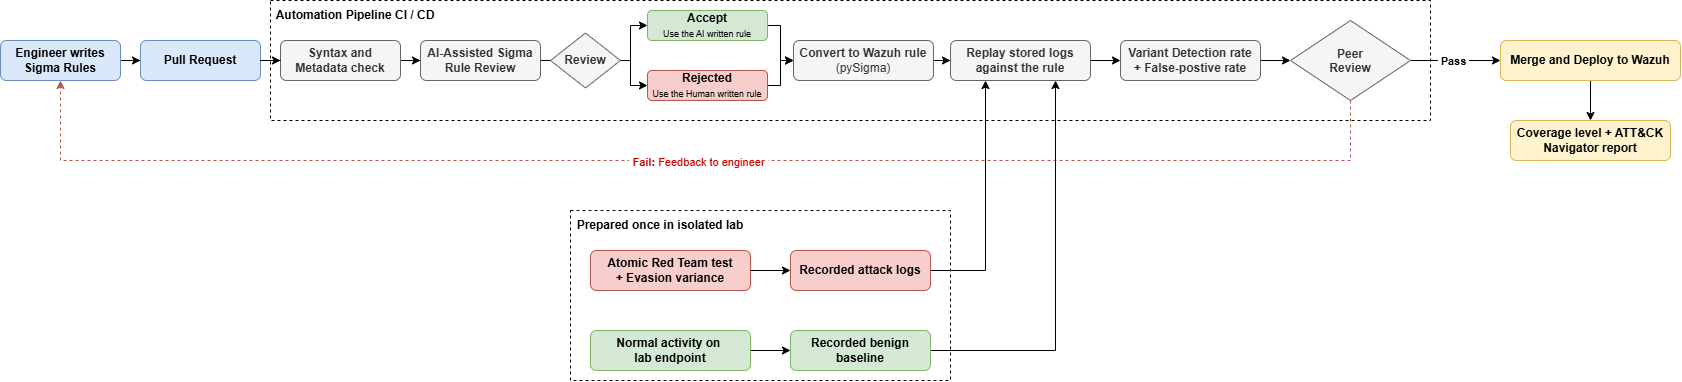

The diagram above was exported from draw.io. Its source (the exported page's mxGraphModel, read from the mxfile embedded in the PNG):
<mxGraphModel dx="1912" dy="744" grid="1" gridSize="10" guides="1" tooltips="1" connect="1" arrows="1" fold="1" page="1" pageScale="1" pageWidth="850" pageHeight="1100" math="0" shadow="0">
  <root>
    <mxCell id="0" />
    <mxCell id="1" parent="0" />
    <mxCell id="yp0WE-HAPEg-1diQglzo-29" parent="1" style="rounded=0;whiteSpace=wrap;html=1;dashed=1;" value="" vertex="1">
      <mxGeometry height="170" width="380" x="300" y="290" as="geometry" />
    </mxCell>
    <mxCell id="yp0WE-HAPEg-1diQglzo-15" edge="1" parent="1" source="yp0WE-HAPEg-1diQglzo-1" style="edgeStyle=orthogonalEdgeStyle;rounded=0;orthogonalLoop=1;jettySize=auto;html=1;entryX=0;entryY=0.5;entryDx=0;entryDy=0;" target="yp0WE-HAPEg-1diQglzo-2">
      <mxGeometry relative="1" as="geometry" />
    </mxCell>
    <mxCell id="yp0WE-HAPEg-1diQglzo-1" parent="1" style="rounded=1;whiteSpace=wrap;html=1;roundedPerimeter=1;fillColor=#dae8fc;strokeColor=#6c8ebf;" value="&lt;b&gt;Engineer writes Sigma Rules&lt;/b&gt;" vertex="1">
      <mxGeometry height="40" width="120" x="-270" y="120" as="geometry" />
    </mxCell>
    <mxCell id="yp0WE-HAPEg-1diQglzo-2" parent="1" style="rounded=1;whiteSpace=wrap;html=1;roundedPerimeter=1;fillColor=#dae8fc;strokeColor=#6c8ebf;" value="&lt;b&gt;Pull Request&lt;/b&gt;" vertex="1">
      <mxGeometry height="40" width="120" x="-130" y="120" as="geometry" />
    </mxCell>
    <mxCell id="yp0WE-HAPEg-1diQglzo-3" parent="1" style="rounded=0;whiteSpace=wrap;html=1;dashed=1;" value="" vertex="1">
      <mxGeometry height="120" width="1160" y="80" as="geometry" />
    </mxCell>
    <mxCell id="yp0WE-HAPEg-1diQglzo-42" edge="1" parent="1" source="yp0WE-HAPEg-1diQglzo-4" style="edgeStyle=orthogonalEdgeStyle;rounded=0;orthogonalLoop=1;jettySize=auto;html=1;entryX=0;entryY=0.5;entryDx=0;entryDy=0;" target="yp0WE-HAPEg-1diQglzo-39">
      <mxGeometry relative="1" as="geometry" />
    </mxCell>
    <mxCell id="yp0WE-HAPEg-1diQglzo-4" parent="1" style="rounded=1;whiteSpace=wrap;html=1;roundedPerimeter=1;fillColor=#f5f5f5;fontColor=#333333;strokeColor=#666666;" value="&lt;b&gt;Syntax and Metadata check&lt;/b&gt;" vertex="1">
      <mxGeometry height="40" width="120" x="10" y="120" as="geometry" />
    </mxCell>
    <mxCell id="yp0WE-HAPEg-1diQglzo-18" edge="1" parent="1" source="yp0WE-HAPEg-1diQglzo-5" style="edgeStyle=orthogonalEdgeStyle;rounded=0;orthogonalLoop=1;jettySize=auto;html=1;entryX=0;entryY=0.5;entryDx=0;entryDy=0;" target="yp0WE-HAPEg-1diQglzo-6">
      <mxGeometry relative="1" as="geometry" />
    </mxCell>
    <mxCell id="yp0WE-HAPEg-1diQglzo-5" parent="1" style="rounded=1;whiteSpace=wrap;html=1;roundedPerimeter=1;fillColor=#f5f5f5;fontColor=#333333;strokeColor=#666666;" value="&lt;b&gt;Convert to Wazuh rule &lt;/b&gt;(pySigma)" vertex="1">
      <mxGeometry height="40" width="140" x="523" y="120" as="geometry" />
    </mxCell>
    <mxCell id="yp0WE-HAPEg-1diQglzo-19" edge="1" parent="1" source="yp0WE-HAPEg-1diQglzo-6" style="edgeStyle=orthogonalEdgeStyle;rounded=0;orthogonalLoop=1;jettySize=auto;html=1;" target="yp0WE-HAPEg-1diQglzo-7">
      <mxGeometry relative="1" as="geometry" />
    </mxCell>
    <mxCell id="yp0WE-HAPEg-1diQglzo-6" parent="1" style="rounded=1;whiteSpace=wrap;html=1;roundedPerimeter=1;fillColor=#f5f5f5;fontColor=#333333;strokeColor=#666666;" value="&lt;b&gt;Replay stored logs against the rule&lt;/b&gt;" vertex="1">
      <mxGeometry height="40" width="140" x="680" y="120" as="geometry" />
    </mxCell>
    <mxCell id="yp0WE-HAPEg-1diQglzo-20" edge="1" parent="1" source="yp0WE-HAPEg-1diQglzo-7" style="edgeStyle=orthogonalEdgeStyle;rounded=0;orthogonalLoop=1;jettySize=auto;html=1;entryX=0;entryY=0.5;entryDx=0;entryDy=0;" target="yp0WE-HAPEg-1diQglzo-9">
      <mxGeometry relative="1" as="geometry" />
    </mxCell>
    <mxCell id="yp0WE-HAPEg-1diQglzo-7" parent="1" style="rounded=1;whiteSpace=wrap;html=1;roundedPerimeter=1;fillColor=#f5f5f5;fontColor=#333333;strokeColor=#666666;" value="&lt;b&gt;Variant Detection rate&lt;/b&gt;&lt;div&gt;&lt;b&gt;+ False-postive rate&lt;/b&gt;&lt;/div&gt;" vertex="1">
      <mxGeometry height="40" width="140" x="850" y="120" as="geometry" />
    </mxCell>
    <mxCell id="yp0WE-HAPEg-1diQglzo-10" edge="1" parent="1" source="yp0WE-HAPEg-1diQglzo-9" style="edgeStyle=orthogonalEdgeStyle;rounded=0;orthogonalLoop=1;jettySize=auto;html=1;entryX=0.5;entryY=1;entryDx=0;entryDy=0;dashed=1;fillColor=#f8cecc;strokeColor=#b85450;" target="yp0WE-HAPEg-1diQglzo-1">
      <mxGeometry relative="1" x="0.0909" as="geometry">
        <Array as="points">
          <mxPoint x="1080" y="240" />
          <mxPoint x="-210" y="240" />
        </Array>
      </mxGeometry>
    </mxCell>
    <mxCell id="yp0WE-HAPEg-1diQglzo-13" connectable="0" parent="yp0WE-HAPEg-1diQglzo-10" style="edgeLabel;html=1;align=center;verticalAlign=middle;resizable=0;points=[];" value="&lt;span style=&quot;color: rgb(204, 0, 0);&quot;&gt;&amp;nbsp;&lt;b&gt;Fail:&lt;/b&gt; Feedback to engineer&amp;nbsp;&lt;/span&gt;" vertex="1">
      <mxGeometry relative="1" x="-0.1049" y="1" as="geometry">
        <mxPoint x="-73" as="offset" />
      </mxGeometry>
    </mxCell>
    <mxCell id="yp0WE-HAPEg-1diQglzo-21" edge="1" parent="1" source="yp0WE-HAPEg-1diQglzo-9" style="edgeStyle=orthogonalEdgeStyle;rounded=0;orthogonalLoop=1;jettySize=auto;html=1;entryX=0;entryY=0.5;entryDx=0;entryDy=0;" target="yp0WE-HAPEg-1diQglzo-11">
      <mxGeometry relative="1" as="geometry" />
    </mxCell>
    <mxCell id="yp0WE-HAPEg-1diQglzo-36" connectable="0" parent="yp0WE-HAPEg-1diQglzo-21" style="edgeLabel;html=1;align=center;verticalAlign=middle;resizable=0;points=[];" value="&lt;b style=&quot;color: rgb(0, 0, 0);&quot;&gt;&amp;nbsp;Pass&amp;nbsp;&lt;/b&gt;" vertex="1">
      <mxGeometry relative="1" x="-0.0579" y="-2" as="geometry">
        <mxPoint y="-2" as="offset" />
      </mxGeometry>
    </mxCell>
    <mxCell id="yp0WE-HAPEg-1diQglzo-9" parent="1" style="rhombus;whiteSpace=wrap;html=1;shapeInside=1;fillColor=#f5f5f5;fontColor=#333333;strokeColor=#666666;" value="&lt;b&gt;Peer Review&lt;/b&gt;" vertex="1">
      <mxGeometry height="80" width="120" x="1020" y="100" as="geometry" />
    </mxCell>
    <mxCell id="yp0WE-HAPEg-1diQglzo-38" edge="1" parent="1" source="yp0WE-HAPEg-1diQglzo-11" style="edgeStyle=orthogonalEdgeStyle;rounded=0;orthogonalLoop=1;jettySize=auto;html=1;entryX=0.5;entryY=0;entryDx=0;entryDy=0;" target="yp0WE-HAPEg-1diQglzo-12">
      <mxGeometry relative="1" as="geometry" />
    </mxCell>
    <mxCell id="yp0WE-HAPEg-1diQglzo-11" parent="1" style="rounded=1;whiteSpace=wrap;html=1;roundedPerimeter=1;fillColor=#fff2cc;strokeColor=#d6b656;" value="&lt;b&gt;Merge and Deploy to Wazuh&lt;/b&gt;" vertex="1">
      <mxGeometry height="40" width="180" x="1230" y="120" as="geometry" />
    </mxCell>
    <mxCell id="yp0WE-HAPEg-1diQglzo-12" parent="1" style="rounded=1;whiteSpace=wrap;html=1;roundedPerimeter=1;fillColor=#fff2cc;strokeColor=#d6b656;" value="&lt;b&gt;Coverage level + ATT&amp;amp;CK Navigator report&lt;/b&gt;" vertex="1">
      <mxGeometry height="40" width="160" x="1240" y="200" as="geometry" />
    </mxCell>
    <mxCell id="yp0WE-HAPEg-1diQglzo-34" edge="1" parent="1" source="yp0WE-HAPEg-1diQglzo-23" style="edgeStyle=orthogonalEdgeStyle;rounded=0;orthogonalLoop=1;jettySize=auto;html=1;entryX=0.25;entryY=1;entryDx=0;entryDy=0;" target="yp0WE-HAPEg-1diQglzo-6">
      <mxGeometry relative="1" as="geometry" />
    </mxCell>
    <mxCell id="yp0WE-HAPEg-1diQglzo-23" parent="1" style="rounded=1;whiteSpace=wrap;html=1;roundedPerimeter=1;fillColor=#f8cecc;strokeColor=#b85450;" value="&lt;b&gt;Recorded attack logs&lt;/b&gt;" vertex="1">
      <mxGeometry height="40" width="140" x="520" y="330" as="geometry" />
    </mxCell>
    <mxCell id="yp0WE-HAPEg-1diQglzo-31" edge="1" parent="1" source="yp0WE-HAPEg-1diQglzo-26" style="edgeStyle=orthogonalEdgeStyle;rounded=0;orthogonalLoop=1;jettySize=auto;html=1;" target="yp0WE-HAPEg-1diQglzo-23">
      <mxGeometry relative="1" as="geometry" />
    </mxCell>
    <mxCell id="yp0WE-HAPEg-1diQglzo-26" parent="1" style="rounded=1;whiteSpace=wrap;html=1;roundedPerimeter=1;fillColor=#f8cecc;strokeColor=#b85450;" value="&lt;b&gt;Atomic Red Team test&lt;/b&gt;&lt;div&gt;&lt;b&gt;+ Evasion variance&lt;/b&gt;&lt;/div&gt;" vertex="1">
      <mxGeometry height="40" width="160" x="320" y="330" as="geometry" />
    </mxCell>
    <mxCell id="yp0WE-HAPEg-1diQglzo-32" edge="1" parent="1" source="yp0WE-HAPEg-1diQglzo-27" style="edgeStyle=orthogonalEdgeStyle;rounded=0;orthogonalLoop=1;jettySize=auto;html=1;entryX=0;entryY=0.5;entryDx=0;entryDy=0;" target="yp0WE-HAPEg-1diQglzo-28">
      <mxGeometry relative="1" as="geometry" />
    </mxCell>
    <mxCell id="yp0WE-HAPEg-1diQglzo-27" parent="1" style="rounded=1;whiteSpace=wrap;html=1;roundedPerimeter=1;fillColor=#d5e8d4;strokeColor=#82b366;" value="&lt;b&gt;Normal activity on&amp;nbsp;&lt;/b&gt;&lt;div&gt;&lt;b&gt;lab endpoint&lt;/b&gt;&lt;/div&gt;" vertex="1">
      <mxGeometry height="40" width="160" x="320" y="410" as="geometry" />
    </mxCell>
    <mxCell id="yp0WE-HAPEg-1diQglzo-35" edge="1" parent="1" source="yp0WE-HAPEg-1diQglzo-28" style="edgeStyle=orthogonalEdgeStyle;rounded=0;orthogonalLoop=1;jettySize=auto;html=1;entryX=0.75;entryY=1;entryDx=0;entryDy=0;" target="yp0WE-HAPEg-1diQglzo-6">
      <mxGeometry relative="1" as="geometry" />
    </mxCell>
    <mxCell id="yp0WE-HAPEg-1diQglzo-28" parent="1" style="rounded=1;whiteSpace=wrap;html=1;roundedPerimeter=1;fillColor=#d5e8d4;strokeColor=#82b366;" value="&lt;b&gt;Recorded benign baseline&lt;/b&gt;" vertex="1">
      <mxGeometry height="40" width="140" x="520" y="410" as="geometry" />
    </mxCell>
    <mxCell id="yp0WE-HAPEg-1diQglzo-30" parent="1" style="text;html=1;whiteSpace=wrap;strokeColor=none;fillColor=none;align=center;verticalAlign=middle;rounded=0;" value="&lt;b&gt;Prepared once in isolated lab&lt;/b&gt;" vertex="1">
      <mxGeometry height="30" width="180" x="300" y="290" as="geometry" />
    </mxCell>
    <mxCell id="yp0WE-HAPEg-1diQglzo-37" parent="1" style="text;html=1;whiteSpace=wrap;strokeColor=none;fillColor=none;align=center;verticalAlign=middle;rounded=0;" value="&lt;b&gt;Automation Pipeline CI / CD&lt;/b&gt;" vertex="1">
      <mxGeometry height="30" width="170" y="80" as="geometry" />
    </mxCell>
    <mxCell id="yp0WE-HAPEg-1diQglzo-43" edge="1" parent="1" source="yp0WE-HAPEg-1diQglzo-39" style="edgeStyle=orthogonalEdgeStyle;rounded=0;orthogonalLoop=1;jettySize=auto;html=1;entryX=0;entryY=0.5;entryDx=0;entryDy=0;">
      <mxGeometry relative="1" as="geometry">
        <mxPoint x="320" y="140" as="targetPoint" />
      </mxGeometry>
    </mxCell>
    <mxCell id="yp0WE-HAPEg-1diQglzo-39" parent="1" style="rounded=1;whiteSpace=wrap;html=1;roundedPerimeter=1;fillColor=#f5f5f5;fontColor=#333333;strokeColor=#666666;" value="&lt;b&gt;AI-Assisted Sigma Rule Review&lt;/b&gt;" vertex="1">
      <mxGeometry height="40" width="120" x="150" y="120" as="geometry" />
    </mxCell>
    <mxCell id="yp0WE-HAPEg-1diQglzo-41" edge="1" parent="1" source="yp0WE-HAPEg-1diQglzo-2" style="edgeStyle=orthogonalEdgeStyle;rounded=0;orthogonalLoop=1;jettySize=auto;html=1;" target="yp0WE-HAPEg-1diQglzo-4">
      <mxGeometry relative="1" as="geometry" />
    </mxCell>
    <mxCell id="yp0WE-HAPEg-1diQglzo-50" edge="1" parent="1" source="yp0WE-HAPEg-1diQglzo-45" style="edgeStyle=orthogonalEdgeStyle;rounded=0;orthogonalLoop=1;jettySize=auto;html=1;" target="yp0WE-HAPEg-1diQglzo-5">
      <mxGeometry relative="1" as="geometry">
        <Array as="points">
          <mxPoint x="510" y="105" />
          <mxPoint x="510" y="140" />
        </Array>
      </mxGeometry>
    </mxCell>
    <mxCell id="yp0WE-HAPEg-1diQglzo-45" parent="1" style="rounded=1;whiteSpace=wrap;html=1;roundedPerimeter=1;fillColor=#d5e8d4;strokeColor=#82b366;" value="&lt;b&gt;Accept&lt;/b&gt;&lt;div&gt;&lt;font style=&quot;font-size: 9px;&quot;&gt;Use the AI written rule&lt;/font&gt;&lt;/div&gt;" vertex="1">
      <mxGeometry height="30" width="120" x="377" y="90" as="geometry" />
    </mxCell>
    <mxCell id="yp0WE-HAPEg-1diQglzo-51" edge="1" parent="1" source="yp0WE-HAPEg-1diQglzo-46" style="edgeStyle=orthogonalEdgeStyle;rounded=0;orthogonalLoop=1;jettySize=auto;html=1;entryX=0;entryY=0.5;entryDx=0;entryDy=0;" target="yp0WE-HAPEg-1diQglzo-5">
      <mxGeometry relative="1" as="geometry">
        <Array as="points">
          <mxPoint x="510" y="165" />
          <mxPoint x="510" y="140" />
        </Array>
      </mxGeometry>
    </mxCell>
    <mxCell id="yp0WE-HAPEg-1diQglzo-46" parent="1" style="rounded=1;whiteSpace=wrap;html=1;roundedPerimeter=1;fillColor=#f8cecc;strokeColor=#b85450;" value="&lt;b&gt;Rejected&lt;/b&gt;&lt;div&gt;&lt;font style=&quot;font-size: 9px;&quot;&gt;Use the Human written rule&lt;/font&gt;&lt;/div&gt;" vertex="1">
      <mxGeometry height="30" width="120" x="377" y="150" as="geometry" />
    </mxCell>
    <mxCell id="yp0WE-HAPEg-1diQglzo-48" edge="1" parent="1" source="yp0WE-HAPEg-1diQglzo-47" style="edgeStyle=orthogonalEdgeStyle;rounded=0;orthogonalLoop=1;jettySize=auto;html=1;entryX=0;entryY=0.5;entryDx=0;entryDy=0;" target="yp0WE-HAPEg-1diQglzo-45">
      <mxGeometry relative="1" as="geometry">
        <Array as="points">
          <mxPoint x="360" y="140" />
          <mxPoint x="360" y="105" />
        </Array>
      </mxGeometry>
    </mxCell>
    <mxCell id="yp0WE-HAPEg-1diQglzo-49" edge="1" parent="1" source="yp0WE-HAPEg-1diQglzo-47" style="edgeStyle=orthogonalEdgeStyle;rounded=0;orthogonalLoop=1;jettySize=auto;html=1;entryX=0;entryY=0.5;entryDx=0;entryDy=0;" target="yp0WE-HAPEg-1diQglzo-46">
      <mxGeometry relative="1" as="geometry">
        <Array as="points">
          <mxPoint x="360" y="140" />
          <mxPoint x="360" y="165" />
        </Array>
      </mxGeometry>
    </mxCell>
    <mxCell id="yp0WE-HAPEg-1diQglzo-47" parent="1" style="rhombus;whiteSpace=wrap;html=1;shapeInside=1;fillColor=#f5f5f5;fontColor=#333333;strokeColor=#666666;" value="&lt;b&gt;Review&lt;/b&gt;" vertex="1">
      <mxGeometry height="55" width="70" x="280" y="112.5" as="geometry" />
    </mxCell>
  </root>
</mxGraphModel>